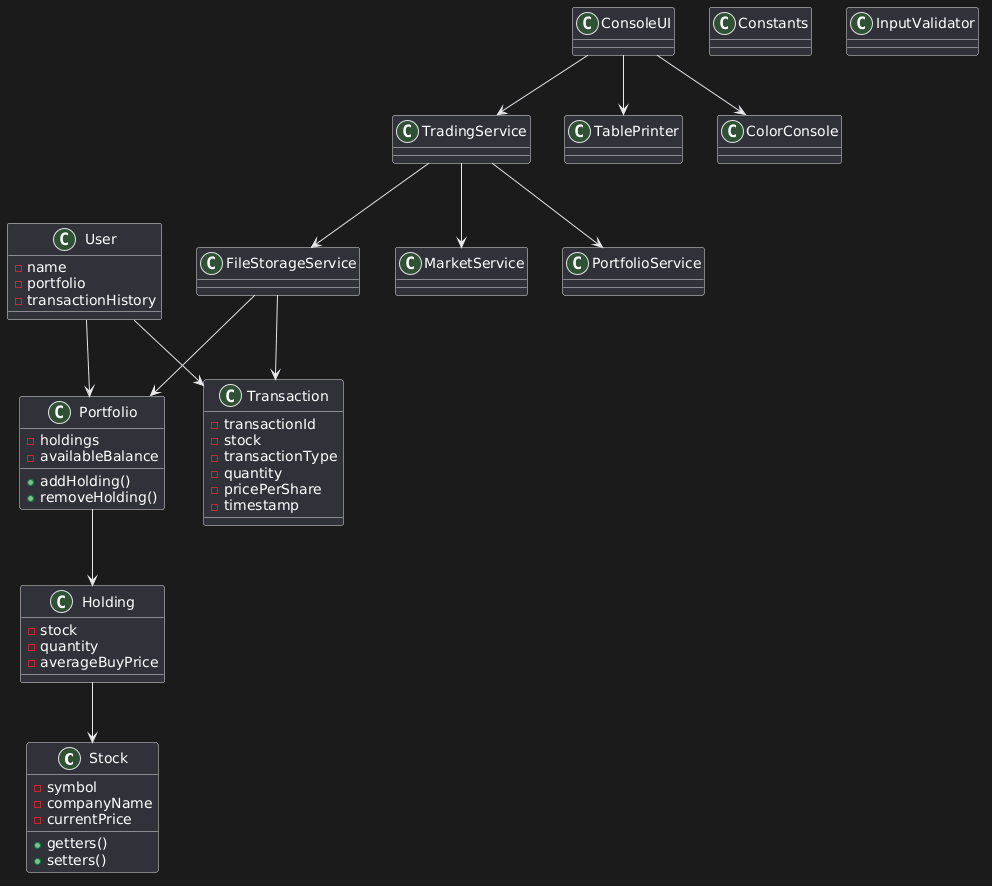

The diagram above was rendered by PlantUML. Its source (embedded in the PNG):
@startuml
class Stock {
- symbol
- companyName
- currentPrice
+ getters()
+ setters()
}

class User {
- name
- portfolio
- transactionHistory
}

class Portfolio {
- holdings
- availableBalance
+ addHolding()
+ removeHolding()
}

class Holding {
- stock
- quantity
- averageBuyPrice
}

class Transaction {
- transactionId
- stock
- transactionType
- quantity
- pricePerShare
- timestamp
}

class MarketService
class TradingService
class PortfolioService
class FileStorageService

class ConsoleUI
class TablePrinter
class ColorConsole

class Constants
class InputValidator

User --> Portfolio
User --> Transaction

Portfolio --> Holding

Holding --> Stock

TradingService --> PortfolioService
TradingService --> MarketService
TradingService --> FileStorageService

ConsoleUI --> TradingService
ConsoleUI --> TablePrinter
ConsoleUI --> ColorConsole

FileStorageService --> Portfolio
FileStorageService --> Transaction
@enduml